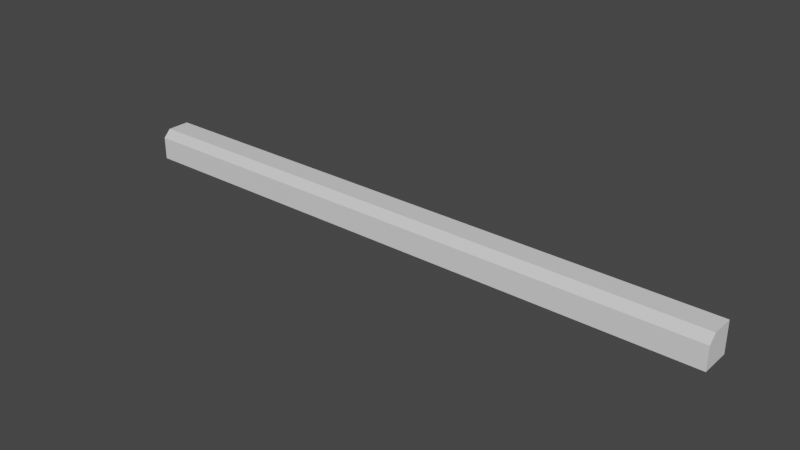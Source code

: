 # Source: RoadBarrier_A.blend  (saved by Blender 2.92.15; exported with 4.5.12 LTS)
import bpy
from mathutils import Matrix  # noqa: F401  (used for matrix-valued properties, if any)

bpy.ops.wm.read_factory_settings(use_empty=True)
scene = bpy.context.scene
scene.name = 'Scene'

# ---- collections
col_collection = bpy.data.collections.new('Collection'); scene.collection.children.link(col_collection)

# ---- materials (node trees are filled in below, after node groups)
mat_base = bpy.data.materials.new('Base')
mat_base.use_transparent_shadow = False

# ---- material node trees
mat_base.use_nodes = True; mat_base.node_tree.nodes.clear()
_N = mat_base.node_tree.nodes; _L = mat_base.node_tree.links
n0 = _N.new('ShaderNodeBsdfPrincipled'); n0.name = 'Principled BSDF'; n0.location = (10, 300)
n0.distribution = 'GGX'
n0.subsurface_method = 'BURLEY'
n0.inputs[3].default_value = 1.45
n0.inputs[27].default_value = (0.0, 0.0, 0.0, 1.0)
n0.inputs[28].default_value = 1.0
n1 = _N.new('ShaderNodeOutputMaterial'); n1.name = 'Material Output'; n1.location = (300, 300)
_L.new(n0.outputs[0], n1.inputs[0])
n1.is_active_output = True

# ---- world
world_world = bpy.data.worlds.new('World'); scene.world = world_world
world_world.use_nodes = True; world_world.node_tree.nodes.clear()
_N = world_world.node_tree.nodes; _L = world_world.node_tree.links
n0 = _N.new('ShaderNodeOutputWorld'); n0.name = 'World Output'; n0.location = (300, 300)
n1 = _N.new('ShaderNodeBackground'); n1.name = 'Background'; n1.location = (10, 300)
n1.inputs[0].default_value = (0.05088, 0.05088, 0.05088, 1.0)
_L.new(n1.outputs[0], n0.inputs[0])
n0.is_active_output = True
world_world.color = (0.05088, 0.05088, 0.05088)
world_world.use_sun_shadow = False
world_world.sun_shadow_jitter_overblur = 0.0

# ---- meshes
me_cube_001 = bpy.data.meshes.new('Cube.001')
me_cube_001.from_pydata([(-4.0, -0.1, 0.0), (-4.0, -0.1, 0.4), (-4.0, 0.2, 0.0), (-4.0, 0.2, 0.4), (4.0, -0.1, 0.0), (4.0, -0.1, 0.4), (4.0, 0.2, 0.0), (4.0, 0.2, 0.4), (-4.0, -0.2, 0.0), (-4.0, -0.2, 0.3), (4.0, -0.2, 0.0), (4.0, -0.2, 0.3)], [], [(0, 1, 3, 2), (2, 3, 7, 6), (6, 7, 5, 4), (1, 0, 8, 9), (2, 6, 4, 0), (7, 3, 1, 5), (10, 11, 9, 8), (0, 4, 10, 8), (5, 1, 9, 11), (4, 5, 11, 10)])
_uv = me_cube_001.uv_layers.new(name='UVMap')
_uv.uv.foreach_set('vector', [0.05078, 0.7734, 0.1016, 0.7734, 0.1016, 0.8125, 0.05078, 0.8125, 1.0, 0.9492, 1.0, 1.0, 0.0, 1.0, 0.0, 0.9492, 0.0, 0.7617, 0.05078, 0.7617, 0.05078, 0.8008, 0.0, 0.8008, 0.1016, 0.7734, 0.05078, 0.7734, 0.05078, 0.7617, 0.08594, 0.7617, 0.0, 0.8477, 1.0, 0.8477, 1.0, 0.8867, 0.0, 0.8867, 0.0, 0.8125, 1.0, 0.8125, 1.0, 0.8477, 0.0, 0.8477, 1.0, 0.8984, 1.0, 0.9375, 0.0, 0.9375, 0.0, 0.8984, 0.0, 0.8867, 1.0, 0.8867, 1.0, 0.8984, 0.0, 0.8984, 1.0, 0.9492, 0.0, 0.9492, 0.0, 0.9375, 1.0, 0.9375, 0.0, 0.8008, 0.05078, 0.8008, 0.03906, 0.8125, 0.0, 0.8125])
me_cube_001.materials.append(mat_base)
me_cube_001.use_remesh_fix_poles = True
me_cube_001.use_remesh_preserve_attributes = False
me_cube_001.use_mirror_vertex_groups = False
me_cube_001.update()

# ---- objects
ob_cube = bpy.data.objects.new('Cube', me_cube_001)

# ---- transforms, parenting, visibility, modifiers, constraints
ob_cube.location = (0.0, 0.0, 0.0)
ob_cube.lineart.crease_threshold = 0.0

# ---- collection membership
col_collection.objects.link(ob_cube)

# ---- scene / render settings (as saved in the file)
scene.frame_start = 1; scene.frame_end = 250; scene.frame_set(1)
scene.render.engine = 'BLENDER_EEVEE_NEXT'
scene.cycles.use_denoising = False
scene.cycles.samples = 128
scene.cycles.sampling_pattern = 'TABULATED_SOBOL'
scene.cycles.use_adaptive_sampling = False
scene.cycles.use_light_tree = False
scene.view_settings.view_transform = 'Filmic'
bpy.context.view_layer.update()

# ---- added for rendering (the .blend has no active camera and no usable light): camera, sun
cam_auto = bpy.data.cameras.new('AutoCamera')
cam_auto.lens = 50.0
cam_auto.sensor_width = 36.0
cam_auto.clip_end = 1000.0
ob_auto_camera = bpy.data.objects.new('AutoCamera', cam_auto)
scene.collection.objects.link(ob_auto_camera)
ob_auto_camera.location = (7.42028, -8.90433, 6.13622)
ob_auto_camera.rotation_euler = (1.09748, -7.21219e-08, 0.694738)
scene.camera = ob_auto_camera
light_auto_sun = bpy.data.lights.new('AutoSun', 'SUN')
light_auto_sun.energy = 3.0
light_auto_sun.angle = 0.0523599
ob_auto_sun = bpy.data.objects.new('AutoSun', light_auto_sun)
scene.collection.objects.link(ob_auto_sun)
ob_auto_sun.rotation_euler = (0.872665, 0.174533, 0.523599)
bpy.context.view_layer.update()
